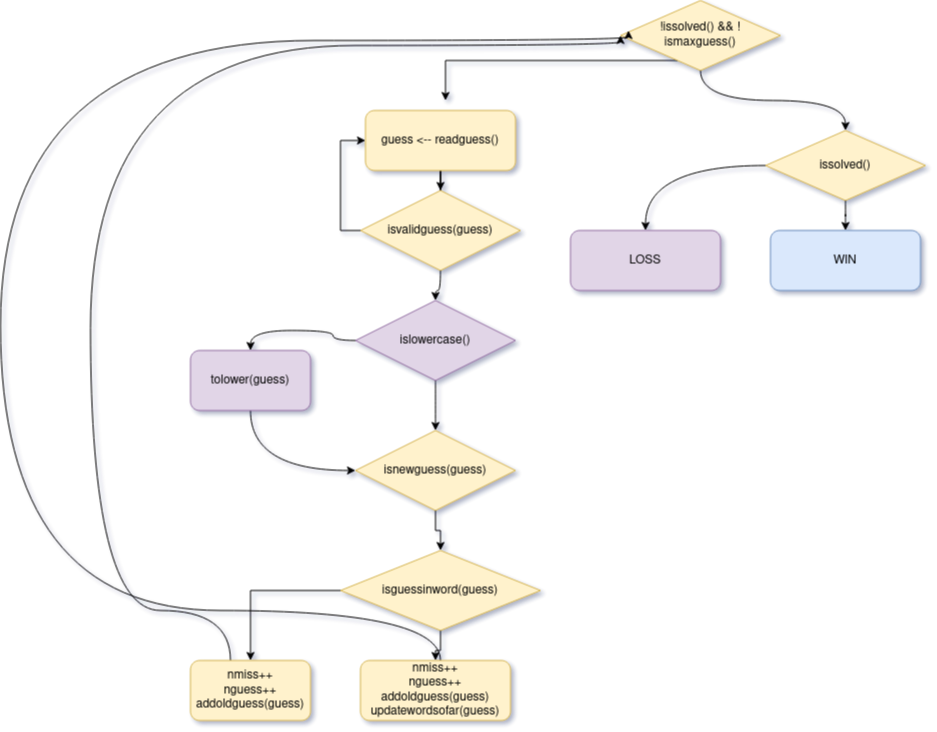

The diagram above was exported from draw.io. Its source (the exported page's mxGraphModel, read from the mxfile embedded in the PNG):
<mxGraphModel dx="1422" dy="771" grid="1" gridSize="10" guides="1" tooltips="1" connect="1" arrows="1" fold="1" page="1" pageScale="1" pageWidth="1169" pageHeight="1654" background="#ffffff" math="0" shadow="0">
  <root>
    <mxCell id="0" />
    <mxCell id="1" parent="0" />
    <mxCell id="zN3hGCMv5IBJOMWqZXBS-107" style="edgeStyle=orthogonalEdgeStyle;rounded=0;orthogonalLoop=1;jettySize=auto;html=1;" edge="1" parent="1" source="zN3hGCMv5IBJOMWqZXBS-96">
      <mxGeometry relative="1" as="geometry">
        <mxPoint x="675" y="140" as="targetPoint" />
        <Array as="points">
          <mxPoint x="675" y="100" />
        </Array>
      </mxGeometry>
    </mxCell>
    <mxCell id="zN3hGCMv5IBJOMWqZXBS-119" style="edgeStyle=orthogonalEdgeStyle;curved=1;orthogonalLoop=1;jettySize=auto;html=1;entryX=0.5;entryY=0;entryDx=0;entryDy=0;" edge="1" parent="1" source="zN3hGCMv5IBJOMWqZXBS-96" target="zN3hGCMv5IBJOMWqZXBS-118">
      <mxGeometry relative="1" as="geometry" />
    </mxCell>
    <mxCell id="zN3hGCMv5IBJOMWqZXBS-96" value="&lt;div&gt;!issolved() &amp;amp;&amp;amp; !&lt;/div&gt;&lt;div&gt;ismaxguess()&lt;/div&gt;" style="rhombus;whiteSpace=wrap;html=1;fillColor=#fff2cc;strokeColor=#d6b656;" vertex="1" parent="1">
      <mxGeometry x="850" y="40" width="160" height="70" as="geometry" />
    </mxCell>
    <mxCell id="zN3hGCMv5IBJOMWqZXBS-108" style="edgeStyle=orthogonalEdgeStyle;rounded=0;orthogonalLoop=1;jettySize=auto;html=1;" edge="1" parent="1" source="zN3hGCMv5IBJOMWqZXBS-97" target="zN3hGCMv5IBJOMWqZXBS-101">
      <mxGeometry relative="1" as="geometry" />
    </mxCell>
    <mxCell id="zN3hGCMv5IBJOMWqZXBS-97" value="&lt;div&gt;guess &amp;lt;-- readguess()&lt;/div&gt;" style="rounded=1;whiteSpace=wrap;html=1;fillColor=#fff2cc;strokeColor=#d6b656;" vertex="1" parent="1">
      <mxGeometry x="595" y="150" width="150" height="60" as="geometry" />
    </mxCell>
    <mxCell id="zN3hGCMv5IBJOMWqZXBS-105" style="edgeStyle=orthogonalEdgeStyle;rounded=0;orthogonalLoop=1;jettySize=auto;html=1;entryX=0;entryY=0.5;entryDx=0;entryDy=0;" edge="1" parent="1" source="zN3hGCMv5IBJOMWqZXBS-101" target="zN3hGCMv5IBJOMWqZXBS-97">
      <mxGeometry relative="1" as="geometry">
        <Array as="points">
          <mxPoint x="570" y="270" />
          <mxPoint x="570" y="180" />
        </Array>
      </mxGeometry>
    </mxCell>
    <mxCell id="zN3hGCMv5IBJOMWqZXBS-126" style="edgeStyle=orthogonalEdgeStyle;curved=1;orthogonalLoop=1;jettySize=auto;html=1;" edge="1" parent="1" source="zN3hGCMv5IBJOMWqZXBS-101" target="zN3hGCMv5IBJOMWqZXBS-125">
      <mxGeometry relative="1" as="geometry" />
    </mxCell>
    <mxCell id="zN3hGCMv5IBJOMWqZXBS-101" value="isvalidguess(guess)" style="rhombus;whiteSpace=wrap;html=1;fillColor=#fff2cc;strokeColor=#d6b656;" vertex="1" parent="1">
      <mxGeometry x="590" y="230" width="160" height="80" as="geometry" />
    </mxCell>
    <mxCell id="zN3hGCMv5IBJOMWqZXBS-110" style="edgeStyle=orthogonalEdgeStyle;rounded=0;orthogonalLoop=1;jettySize=auto;html=1;" edge="1" parent="1" source="zN3hGCMv5IBJOMWqZXBS-102" target="zN3hGCMv5IBJOMWqZXBS-103">
      <mxGeometry relative="1" as="geometry" />
    </mxCell>
    <mxCell id="zN3hGCMv5IBJOMWqZXBS-102" value="isnewguess(guess)" style="rhombus;whiteSpace=wrap;html=1;fillColor=#fff2cc;strokeColor=#d6b656;" vertex="1" parent="1">
      <mxGeometry x="585" y="470" width="160" height="80" as="geometry" />
    </mxCell>
    <mxCell id="zN3hGCMv5IBJOMWqZXBS-113" style="edgeStyle=orthogonalEdgeStyle;rounded=0;orthogonalLoop=1;jettySize=auto;html=1;" edge="1" parent="1" source="zN3hGCMv5IBJOMWqZXBS-103" target="zN3hGCMv5IBJOMWqZXBS-111">
      <mxGeometry relative="1" as="geometry" />
    </mxCell>
    <mxCell id="zN3hGCMv5IBJOMWqZXBS-114" style="edgeStyle=orthogonalEdgeStyle;rounded=0;orthogonalLoop=1;jettySize=auto;html=1;" edge="1" parent="1" source="zN3hGCMv5IBJOMWqZXBS-103" target="zN3hGCMv5IBJOMWqZXBS-112">
      <mxGeometry relative="1" as="geometry" />
    </mxCell>
    <mxCell id="zN3hGCMv5IBJOMWqZXBS-103" value="&lt;div&gt;isguessinword(guess)&lt;/div&gt;" style="rhombus;whiteSpace=wrap;html=1;fillColor=#fff2cc;strokeColor=#d6b656;" vertex="1" parent="1">
      <mxGeometry x="570" y="590" width="200" height="80" as="geometry" />
    </mxCell>
    <mxCell id="zN3hGCMv5IBJOMWqZXBS-115" style="edgeStyle=orthogonalEdgeStyle;orthogonalLoop=1;jettySize=auto;html=1;entryX=0;entryY=0.5;entryDx=0;entryDy=0;curved=1;" edge="1" parent="1" source="zN3hGCMv5IBJOMWqZXBS-111" target="zN3hGCMv5IBJOMWqZXBS-96">
      <mxGeometry relative="1" as="geometry">
        <Array as="points">
          <mxPoint x="460" y="650" />
          <mxPoint x="320" y="650" />
          <mxPoint x="320" y="85" />
        </Array>
      </mxGeometry>
    </mxCell>
    <mxCell id="zN3hGCMv5IBJOMWqZXBS-111" value="&lt;div&gt;nmiss++&lt;/div&gt;&lt;div&gt;nguess++&lt;/div&gt;&lt;div&gt;addoldguess(guess)&lt;br&gt;&lt;/div&gt;" style="rounded=1;whiteSpace=wrap;html=1;fillColor=#fff2cc;strokeColor=#d6b656;" vertex="1" parent="1">
      <mxGeometry x="420" y="700" width="120" height="60" as="geometry" />
    </mxCell>
    <mxCell id="zN3hGCMv5IBJOMWqZXBS-116" style="edgeStyle=orthogonalEdgeStyle;orthogonalLoop=1;jettySize=auto;html=1;entryX=0.05;entryY=0.429;entryDx=0;entryDy=0;entryPerimeter=0;curved=1;" edge="1" parent="1" source="zN3hGCMv5IBJOMWqZXBS-112" target="zN3hGCMv5IBJOMWqZXBS-96">
      <mxGeometry relative="1" as="geometry">
        <Array as="points">
          <mxPoint x="670" y="650" />
          <mxPoint x="230" y="650" />
          <mxPoint x="230" y="80" />
          <mxPoint x="858" y="80" />
        </Array>
      </mxGeometry>
    </mxCell>
    <mxCell id="zN3hGCMv5IBJOMWqZXBS-112" value="&lt;div&gt;nmiss++&lt;/div&gt;&lt;div&gt;nguess++&lt;/div&gt;&lt;div&gt;addoldguess(guess)&lt;/div&gt;&lt;div&gt;updatewordsofar(guess)&lt;br&gt;&lt;/div&gt;" style="rounded=1;whiteSpace=wrap;html=1;fillColor=#fff2cc;strokeColor=#d6b656;" vertex="1" parent="1">
      <mxGeometry x="590" y="700" width="150" height="60" as="geometry" />
    </mxCell>
    <mxCell id="zN3hGCMv5IBJOMWqZXBS-123" style="edgeStyle=orthogonalEdgeStyle;curved=1;orthogonalLoop=1;jettySize=auto;html=1;" edge="1" parent="1" source="zN3hGCMv5IBJOMWqZXBS-118" target="zN3hGCMv5IBJOMWqZXBS-122">
      <mxGeometry relative="1" as="geometry" />
    </mxCell>
    <mxCell id="zN3hGCMv5IBJOMWqZXBS-124" style="edgeStyle=orthogonalEdgeStyle;curved=1;orthogonalLoop=1;jettySize=auto;html=1;" edge="1" parent="1" source="zN3hGCMv5IBJOMWqZXBS-118" target="zN3hGCMv5IBJOMWqZXBS-121">
      <mxGeometry relative="1" as="geometry" />
    </mxCell>
    <mxCell id="zN3hGCMv5IBJOMWqZXBS-118" value="&lt;div&gt;issolved()&lt;br&gt;&lt;/div&gt;" style="rhombus;whiteSpace=wrap;html=1;fillColor=#fff2cc;strokeColor=#d6b656;" vertex="1" parent="1">
      <mxGeometry x="995" y="170" width="160" height="70" as="geometry" />
    </mxCell>
    <mxCell id="zN3hGCMv5IBJOMWqZXBS-121" value="LOSS" style="rounded=1;whiteSpace=wrap;html=1;fillColor=#e1d5e7;strokeColor=#9673a6;" vertex="1" parent="1">
      <mxGeometry x="800" y="270" width="150" height="60" as="geometry" />
    </mxCell>
    <mxCell id="zN3hGCMv5IBJOMWqZXBS-122" value="&lt;div&gt;WIN&lt;/div&gt;" style="rounded=1;whiteSpace=wrap;html=1;fillColor=#dae8fc;strokeColor=#6c8ebf;" vertex="1" parent="1">
      <mxGeometry x="1000" y="270" width="150" height="60" as="geometry" />
    </mxCell>
    <mxCell id="zN3hGCMv5IBJOMWqZXBS-127" style="edgeStyle=orthogonalEdgeStyle;curved=1;orthogonalLoop=1;jettySize=auto;html=1;" edge="1" parent="1" source="zN3hGCMv5IBJOMWqZXBS-125" target="zN3hGCMv5IBJOMWqZXBS-102">
      <mxGeometry relative="1" as="geometry" />
    </mxCell>
    <mxCell id="zN3hGCMv5IBJOMWqZXBS-129" style="edgeStyle=orthogonalEdgeStyle;curved=1;orthogonalLoop=1;jettySize=auto;html=1;entryX=0.5;entryY=0;entryDx=0;entryDy=0;" edge="1" parent="1" source="zN3hGCMv5IBJOMWqZXBS-125" target="zN3hGCMv5IBJOMWqZXBS-128">
      <mxGeometry relative="1" as="geometry" />
    </mxCell>
    <mxCell id="zN3hGCMv5IBJOMWqZXBS-125" value="islowercase()" style="rhombus;whiteSpace=wrap;html=1;fillColor=#e1d5e7;strokeColor=#9673a6;" vertex="1" parent="1">
      <mxGeometry x="585" y="340" width="160" height="80" as="geometry" />
    </mxCell>
    <mxCell id="zN3hGCMv5IBJOMWqZXBS-130" style="edgeStyle=orthogonalEdgeStyle;curved=1;orthogonalLoop=1;jettySize=auto;html=1;" edge="1" parent="1" source="zN3hGCMv5IBJOMWqZXBS-128" target="zN3hGCMv5IBJOMWqZXBS-102">
      <mxGeometry relative="1" as="geometry">
        <Array as="points">
          <mxPoint x="480" y="510" />
        </Array>
      </mxGeometry>
    </mxCell>
    <mxCell id="zN3hGCMv5IBJOMWqZXBS-128" value="tolower(guess)" style="rounded=1;whiteSpace=wrap;html=1;fillColor=#e1d5e7;strokeColor=#9673a6;" vertex="1" parent="1">
      <mxGeometry x="420" y="390" width="120" height="60" as="geometry" />
    </mxCell>
  </root>
</mxGraphModel>